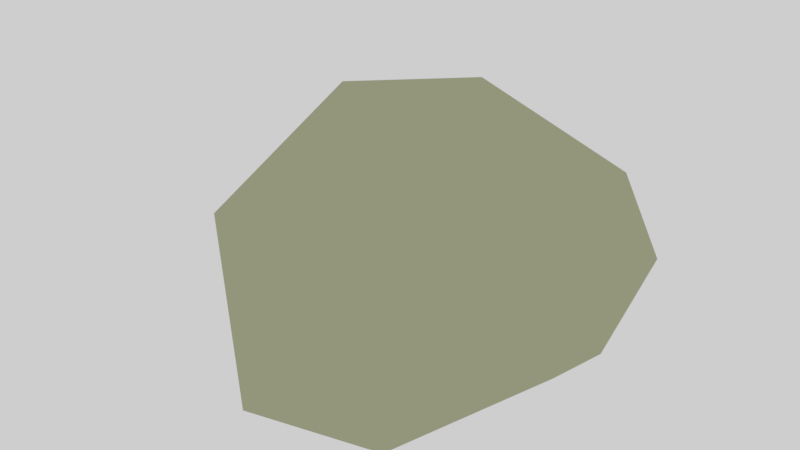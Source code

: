 # Source: Rock_LOD.blend  (saved by Blender 2.79.0; exported with 4.5.12 LTS)
import bpy
from mathutils import Matrix  # noqa: F401  (used for matrix-valued properties, if any)

bpy.ops.wm.read_factory_settings(use_empty=True)
scene = bpy.context.scene
scene.name = 'Scene'

# ---- collections
col_collection_1 = bpy.data.collections.new('Collection 1'); scene.collection.children.link(col_collection_1)

# ---- materials (node trees are filled in below, after node groups)
mat_material_001 = bpy.data.materials.new('Material.001')
mat_material_001.alpha_threshold = 0.0
mat_material_001.roughness = 0.5
mat_material_001.line_color = (0.0, 0.0, 0.0, 1.0)

# ---- material node trees
mat_material_001.use_nodes = True; mat_material_001.node_tree.nodes.clear()
_N = mat_material_001.node_tree.nodes; _L = mat_material_001.node_tree.links
n0 = _N.new('ShaderNodeOutputMaterial'); n0.name = 'Material Output'; n0.location = (300, 300)
n1 = _N.new('ShaderNodeBsdfDiffuse'); n1.name = 'Diffuse BSDF'; n1.location = (10, 300)
n1.inputs[0].default_value = (0.2699, 0.281, 0.1639, 1.0)
_L.new(n1.outputs[0], n0.inputs[0])
n0.is_active_output = True

# ---- world
world_world = bpy.data.worlds.new('World'); scene.world = world_world
world_world.use_nodes = True; world_world.node_tree.nodes.clear()
_N = world_world.node_tree.nodes; _L = world_world.node_tree.links
n0 = _N.new('ShaderNodeOutputWorld'); n0.name = 'World Output'; n0.location = (300, 300)
n1 = _N.new('ShaderNodeBackground'); n1.name = 'Background'; n1.location = (10, 300)
n1.inputs[0].default_value = (1.0, 1.0, 1.0, 1.0)
_L.new(n1.outputs[0], n0.inputs[0])
n0.is_active_output = True
world_world.color = (0.05088, 0.05088, 0.05088)
world_world.use_sun_shadow = False
world_world.sun_shadow_jitter_overblur = 0.0
world_world.cycles.sampling_method = 'MANUAL'

# ---- meshes
me_cube_001 = bpy.data.meshes.new('Cube.001')
me_cube_001.from_pydata([(-0.6888, -0.0279, 1.798), (-0.2791, -1.541, 1.537), (0.9799, -0.8428, 0.8154), (-0.9844, 0.6854, 0.6261), (0.03543, 1.21, 1.09), (0.2662, 1.283, 0.393), (0.1044, -1.771, 0.5052), (0.5589, -1.096, 0.01635), (0.4359, -1.257, 1.628), (1.053, 0.7022, 1.39), (0.3115, 0.1414, 2.008), (0.9876, 0.7259, -0.01832), (-0.9076, 0.4597, 0.1205), (-1.186, -0.686, 0.5442), (1.154, -0.1744, 0.3354), (-0.7631, 0.4083, 1.478), (1.093, 1.218, 0.5627), (-0.729, -1.059, 0.03952), (0.5129, -0.605, 2.097)], [], [(1, 18, 0), (13, 1, 0), (6, 1, 17), (12, 13, 3), (4, 5, 3), (4, 9, 16), (7, 2, 6), (2, 18, 8), (10, 18, 9), (11, 14, 7), (0, 10, 15), (2, 14, 9), (2, 9, 18), (17, 1, 13), (12, 5, 11), (3, 0, 15), (13, 0, 3), (11, 17, 12), (4, 3, 15), (7, 6, 17), (5, 16, 11), (5, 4, 16), (7, 14, 2), (6, 2, 8), (13, 12, 17), (8, 1, 6), (4, 10, 9), (14, 11, 16), (14, 16, 9), (10, 0, 18), (12, 3, 5), (11, 7, 17), (18, 1, 8), (4, 15, 10)])
me_cube_001.materials.append(mat_material_001)
me_cube_001.use_remesh_preserve_volume = False
me_cube_001.use_remesh_preserve_attributes = False
me_cube_001.use_mirror_vertex_groups = False
me_cube_001.update()

# ---- objects
ob_cube = bpy.data.objects.new('Cube', me_cube_001)

# ---- transforms, parenting, visibility, modifiers, constraints
ob_cube.location = (0.0, 0.0, 0.0)
ob_cube.lock_rotations_4d = False
ob_cube.empty_display_type = 'ARROWS'
ob_cube.lineart.crease_threshold = 0.0

# ---- collection membership
col_collection_1.objects.link(ob_cube)

# ---- scene / render settings (as saved in the file)
scene.frame_start = 1; scene.frame_end = 250; scene.frame_set(1)
scene.render.engine = 'CYCLES'
scene.render.image_settings.compression = 0
scene.render.dither_intensity = 0.0
scene.cycles.use_denoising = False
scene.cycles.samples = 128
scene.cycles.sampling_pattern = 'TABULATED_SOBOL'
scene.cycles.use_adaptive_sampling = False
scene.cycles.use_light_tree = False
scene.cycles.blur_glossy = 0.0
scene.cycles.sample_clamp_indirect = 0.0
scene.view_settings.view_transform = 'Filmic'
bpy.context.view_layer.update()

# ---- added for rendering (the .blend has no active camera): camera
cam_auto = bpy.data.cameras.new('AutoCamera')
cam_auto.lens = 50.0
cam_auto.sensor_width = 36.0
cam_auto.clip_end = 1000.0
ob_auto_camera = bpy.data.objects.new('AutoCamera', cam_auto)
scene.collection.objects.link(ob_auto_camera)
ob_auto_camera.location = (4.04635, -5.11854, 4.28898)
ob_auto_camera.rotation_euler = (1.09748, -7.21219e-08, 0.694738)
scene.camera = ob_auto_camera
bpy.context.view_layer.update()
